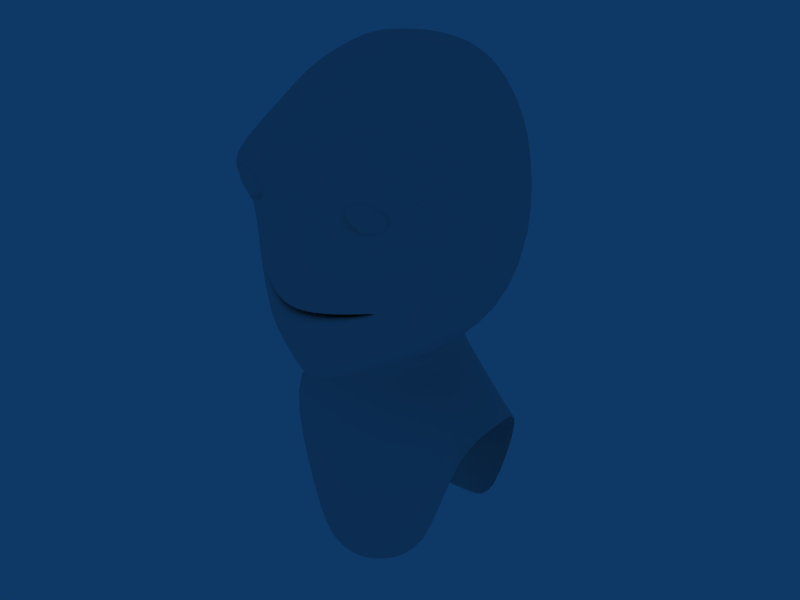 # Source: tutorial_anim3.blend  (saved by Blender 2.45.0; exported with 4.5.12 LTS)
import bpy
from mathutils import Matrix  # noqa: F401  (used for matrix-valued properties, if any)

bpy.ops.wm.read_factory_settings(use_empty=True)
scene = bpy.context.scene
scene.name = 'Scene'

# ---- collections
col_collection_1 = bpy.data.collections.new('Collection 1'); scene.collection.children.link(col_collection_1)
col_collection_2 = bpy.data.collections.new('Collection 2'); scene.collection.children.link(col_collection_2)

# ---- world
world_world = bpy.data.worlds.new('World'); scene.world = world_world
world_world.color = (0.05656, 0.2208, 0.4)
world_world.use_sun_shadow = False
world_world.sun_shadow_jitter_overblur = 0.0
world_world.cycles.sampling_method = 'MANUAL'
world_world.cycles.sample_map_resolution = 256

# ---- meshes
me_plane = bpy.data.meshes.new('Plane')
me_plane.from_pydata([(1.011, -0.124, 0.02748), (0.7622, -0.19, 0.001299), (0.0, -0.4819, -0.004534), (2.045, 0.5853, 0.2499), (0.0, -0.4831, -0.06311), (0.6036, -0.1095, 1.693), (0.0, -0.7065, 1.347), (1.055, -0.1042, -0.9632), (2.584, 0.9032, 0.3542), (0.0, -0.4557, -1.049), (0.0, -0.2878, 2.648), (0.5328, 0.01689, 2.708), (2.866, 1.308, 0.4206), (1.014, 0.09063, -1.315), (0.0, -0.3878, -1.533), (0.0, 0.1193, 3.849), (0.8555, 0.09365, 3.908), (3.267, 1.839, 0.4987), (0.8977, 0.5129, -1.868), (0.0, -0.1958, -2.369), (1.688, 0.3088, 0.1456), (1.959, 0.4955, -0.5387), (2.039, 0.6948, -0.8913), (2.261, 1.015, -1.223), (1.67, 0.3134, 0.163), (2.201, 0.5605, 1.145), (2.879, 1.011, 2.235), (3.282, 1.199, 3.587), (0.0, 0.678, 5.095), (1.072, 0.8155, 5.067), (0.8173, 0.9273, -2.159), (0.0, 0.5499, -2.455), (3.73, 2.611, 0.5614), (2.426, 1.643, -1.429), (3.409, 2.141, 3.759), (0.0, 1.649, 6.006), (1.159, 1.872, 5.985), (0.7258, 2.364, -2.512), (0.0, 2.003, -2.513), (3.883, 3.776, 0.659), (2.62, 3.159, -1.642), (3.441, 3.344, 3.935), (1.131, 3.867, 6.452), (0.0, 3.772, 6.573), (1.032, 4.436, -2.556), (2.532, 4.684, -1.587), (3.672, 4.98, 0.7175), (3.167, 4.697, 3.909), (1.291, 0.05926, 0.1073), (1.516, 0.219, 1.599), (1.594, 0.1532, 1.955), (2.008, 0.2746, 4.335), (2.155, 1.394, 4.865), (2.4, 2.606, 5.243), (2.395, 4.276, 5.528), (1.609, 0.5233, 2.923), (1.726, 0.4682, 3.14), (2.213, 0.6557, 2.807), (2.359, 0.797, 3.175), (1.782, 0.5051, 2.719), (2.031, 0.6142, 3.235), (1.437, -0.1031, 3.154), (1.344, -0.01385, 2.78), (2.5, 0.3834, 2.609), (2.706, 0.205, 3.264), (1.669, 0.03992, 2.47), (1.955, -0.1156, 3.367), (1.212, -0.07182, 3.596), (1.052, -0.03265, 2.738), (2.722, 0.6463, 2.487), (3.027, 0.5529, 3.458), (1.653, 0.03273, 2.252), (1.954, 0.0282, 3.919), (0.988, 5.937, 6.027), (0.0, 5.839, 6.166), (0.0, 6.117, -2.012), (0.4778, 6.025, -1.938), (1.891, 6.417, -1.295), (2.577, 6.899, 0.7772), (2.586, 6.683, 3.696), (1.904, 6.316, 5.167), (0.0, 7.337, -0.9209), (0.0, 8.308, 0.7621), (0.0, 8.454, 3.466), (0.0, 7.838, 4.852), (0.8385, 2.679, -0.5772), (0.0, 2.679, -0.6428), (0.9759, 2.679, -1.13), (0.0, 2.679, -1.24), (1.316, 2.683, -0.9376), (1.502, 2.703, -0.7339), (1.377, 2.689, -0.5953), (1.165, 2.679, -0.5769), (0.7883, 0.2587, 0.2008), (0.0, 0.001872, 0.1669), (0.0, -0.0359, -0.08691), (0.9938, 0.3285, -0.007552), (1.506, 0.5735, 0.1124), (1.762, 0.7291, 0.1997), (1.519, 0.5823, 0.1638), (1.269, 0.4659, 0.1856), (0.7915, -0.2695, 0.452), (0.0, -0.6358, 0.5753), (1.023, -0.2021, -0.3781), (2.311, 0.7098, 0.3618), (0.0, -0.5631, -0.4735), (1.777, 0.4024, -0.1248), (1.901, 0.5002, 0.4267), (1.426, 0.146, 0.4516), (0.7055, 2.227, -3.101), (0.0, 1.889, -3.029), (1.393, 4.339, -3.209), (0.7256, 6.097, -2.98), (0.0, 6.182, -2.974), (1.454, 1.658, -4.561), (0.0, 1.554, -4.716), (3.432, 4.196, -4.294), (1.459, 6.239, -4.768), (0.0, 6.349, -4.462), (0.0, 2.732, 6.295), (1.145, 2.889, 6.223), (1.038, 3.158, -2.544), (3.776, 4.39, 0.6888), (2.575, 3.937, -1.614), (3.301, 4.034, 3.922), (2.398, 3.458, 5.388), (1.266, 3.127, -3.149), (3.26, 2.372, -4.395), (0.0, 4.806, 6.369), (1.06, 4.902, 6.239), (0.871, 5.142, -2.204), (3.125, 5.94, 0.7473), (2.211, 5.55, -1.441), (2.876, 5.69, 3.802), (2.15, 5.296, 5.347), (1.092, 5.628, -3.127), (3.251, 5.723, -4.406), (1.023, 1.658, -8.958), (0.0, 1.554, -9.172), (2.271, 2.372, -8.377), (1.086, 6.239, -8.98), (0.0, 6.349, -9.155), (2.283, 5.723, -8.411)], [], [(6, 5, 11, 10), (9, 14, 13, 7), (10, 11, 16, 15), (14, 19, 18, 13), (8, 21, 22, 12), (21, 7, 13, 22), (12, 22, 23, 17), (22, 13, 18, 23), (8, 12, 26, 25), (12, 17, 27, 26), (16, 29, 28, 15), (19, 31, 30, 18), (23, 33, 32, 17), (18, 30, 33, 23), (17, 32, 34, 27), (29, 36, 35, 28), (31, 38, 37, 30), (33, 40, 39, 32), (30, 37, 40, 33), (32, 39, 41, 34), (25, 26, 50, 49), (49, 50, 11, 5), (27, 34, 52, 51), (51, 52, 29, 16), (34, 41, 53, 52), (52, 53, 36, 29), (61, 62, 55, 56), (63, 64, 58, 57), (62, 65, 59, 55), (65, 63, 57, 59), (66, 61, 56, 60), (64, 66, 60, 58), (16, 11, 68, 67), (67, 68, 62, 61), (26, 27, 70, 69), (69, 70, 64, 63), (11, 50, 71, 68), (68, 71, 65, 62), (50, 26, 69, 71), (71, 69, 63, 65), (51, 16, 67, 72), (72, 67, 61, 66), (27, 51, 72, 70), (70, 72, 66, 64), (77, 81, 82, 78), (78, 82, 83, 79), (79, 83, 84, 80), (73, 80, 84), (73, 84, 74), (76, 81, 77), (75, 81, 76), (89, 90, 91), (87, 89, 91, 92), (85, 87, 92), (85, 86, 88, 87), (1, 2, 94, 93), (93, 94, 86, 85), (4, 0, 96, 95), (95, 96, 87, 88), (0, 20, 97, 96), (96, 97, 89, 87), (20, 3, 98, 97), (97, 98, 90, 89), (3, 24, 99, 98), (98, 99, 91, 90), (48, 1, 93, 100), (100, 93, 85, 92), (24, 48, 100, 99), (99, 100, 92, 91), (2, 1, 101, 102), (102, 101, 5, 6), (0, 4, 105, 103), (103, 105, 9, 7), (3, 20, 106, 104), (104, 106, 21, 8), (7, 21, 106, 103), (20, 0, 103, 106), (24, 3, 104, 107), (107, 104, 8, 25), (48, 24, 107, 108), (108, 107, 25, 49), (1, 48, 108, 101), (101, 108, 49, 5), (37, 38, 110, 109), (75, 76, 112, 113), (109, 110, 115, 114), (113, 112, 117, 118), (36, 120, 119, 35), (120, 42, 43, 119), (40, 123, 122, 39), (123, 45, 46, 122), (37, 121, 123, 40), (121, 44, 45, 123), (39, 122, 124, 41), (122, 46, 47, 124), (41, 124, 125, 53), (124, 47, 54, 125), (53, 125, 120, 36), (125, 54, 42, 120), (44, 121, 126, 111), (121, 37, 109, 126), (111, 126, 127, 116), (126, 109, 114, 127), (42, 129, 128, 43), (129, 73, 74, 128), (45, 132, 131, 46), (132, 77, 78, 131), (44, 130, 132, 45), (130, 76, 77, 132), (46, 131, 133, 47), (131, 78, 79, 133), (54, 134, 129, 42), (134, 80, 73, 129), (47, 133, 134, 54), (133, 79, 80, 134), (76, 130, 135, 112), (130, 44, 111, 135), (112, 135, 136, 117), (135, 111, 116, 136), (114, 115, 138, 137), (127, 114, 137, 139), (118, 117, 140, 141), (117, 136, 142, 140)])
me_plane.polygons.foreach_set('use_smooth', [True] * 123)
me_plane.use_remesh_preserve_volume = False
me_plane.use_remesh_preserve_attributes = False
me_plane.use_mirror_vertex_groups = False
me_plane.update()
me_sphere_001 = bpy.data.meshes.new('Sphere.001')
me_sphere_001.from_pydata([(1.0, -7.55e-08, -2.932e-08), (0.9239, -8.285e-08, -0.3827), (0.7071, -7.759e-08, -0.7071), (0.3827, -6.051e-08, -0.9239), (-4.426e-08, -3.423e-08, -1.0), (-0.3827, -2.731e-09, -0.9239), (-0.7071, 2.918e-08, -0.7071), (-0.9239, 5.665e-08, -0.3827), (-0.9239, 0.2706, -0.2706), (-0.7071, 0.5, -0.5), (-0.3827, 0.6533, -0.6533), (6.564e-08, 0.7071, -0.7071), (0.3827, 0.6533, -0.6533), (0.7071, 0.5, -0.5), (0.9239, 0.2706, -0.2706), (0.9239, 0.3827, -1.893e-09), (0.7071, 0.7071, 1.015e-08), (0.3827, 0.9239, 4.712e-08), (1.187e-07, 1.0, 6.445e-08), (-0.3827, 0.9239, 8.058e-08), (-0.7071, 0.7071, 7.197e-08), (-0.9239, 0.3827, 7.888e-08), (-0.9239, 0.2706, 0.2706), (-0.7071, 0.5, 0.5), (-0.3827, 0.6533, 0.6533), (1.275e-07, 0.7071, 0.7071), (0.3827, 0.6533, 0.6533), (0.7071, 0.5, 0.5), (0.9239, 0.2706, 0.2706), (0.9239, -1.36e-07, 0.3827), (0.7071, -1.433e-07, 0.7071), (0.3827, -1.626e-07, 0.9239), (8.687e-08, -1.344e-07, 1.0), (-0.3827, -1.049e-07, 0.9239), (-0.7071, -3.651e-08, 0.7071), (-0.9239, 2.457e-08, 0.3827), (-1.0, -3.127e-08, 1.649e-07), (-0.9239, -0.2706, 0.2706), (-0.7071, -0.5, 0.5), (-0.3827, -0.6533, 0.6533), (2.069e-08, -0.7071, 0.7071), (0.3827, -0.6533, 0.6533), (0.7071, -0.5, 0.5), (0.9239, -0.2706, 0.2706), (0.9239, -0.3827, -1.344e-07), (0.7071, -0.7071, -1.696e-07), (0.3827, -0.9239, -2.204e-07), (-3.234e-08, -1.0, -2.043e-07), (-0.3827, -0.9239, -1.869e-07), (-0.7071, -0.7071, -1.078e-07), (-0.9239, -0.3827, -3.255e-08), (-0.9239, -0.2706, -0.2706), (-0.7071, -0.5, -0.5), (-0.3827, -0.6533, -0.6533), (-4.113e-08, -0.7071, -0.7071), (0.3827, -0.6533, -0.6533), (0.7071, -0.5, -0.5), (0.9239, -0.2706, -0.2706)], [], [(36, 8, 7), (7, 8, 9, 6), (6, 9, 10, 5), (5, 10, 11, 4), (4, 11, 12, 3), (3, 12, 13, 2), (2, 13, 14, 1), (14, 0, 1), (15, 0, 14), (13, 16, 15, 14), (12, 17, 16, 13), (11, 18, 17, 12), (10, 19, 18, 11), (9, 20, 19, 10), (8, 21, 20, 9), (36, 21, 8), (36, 22, 21), (21, 22, 23, 20), (20, 23, 24, 19), (19, 24, 25, 18), (18, 25, 26, 17), (17, 26, 27, 16), (16, 27, 28, 15), (28, 0, 15), (29, 0, 28), (27, 30, 29, 28), (26, 31, 30, 27), (25, 32, 31, 26), (24, 33, 32, 25), (23, 34, 33, 24), (22, 35, 34, 23), (36, 35, 22), (36, 37, 35), (35, 37, 38, 34), (34, 38, 39, 33), (33, 39, 40, 32), (32, 40, 41, 31), (31, 41, 42, 30), (30, 42, 43, 29), (43, 0, 29), (44, 0, 43), (42, 45, 44, 43), (41, 46, 45, 42), (40, 47, 46, 41), (39, 48, 47, 40), (38, 49, 48, 39), (37, 50, 49, 38), (36, 50, 37), (36, 51, 50), (50, 51, 52, 49), (49, 52, 53, 48), (48, 53, 54, 47), (47, 54, 55, 46), (46, 55, 56, 45), (45, 56, 57, 44), (57, 0, 44), (1, 0, 57), (56, 2, 1, 57), (55, 3, 2, 56), (54, 4, 3, 55), (53, 5, 4, 54), (52, 6, 5, 53), (51, 7, 6, 52), (36, 7, 51)])
me_sphere_001.polygons.foreach_set('use_smooth', [True] * 64)
me_sphere_001.use_remesh_preserve_volume = False
me_sphere_001.use_remesh_preserve_attributes = False
me_sphere_001.use_mirror_vertex_groups = False
me_sphere_001.update()
me_sphere = bpy.data.meshes.new('Sphere')
me_sphere.from_pydata([(1.0, -7.55e-08, -2.932e-08), (0.9239, -8.285e-08, -0.3827), (0.7071, -7.759e-08, -0.7071), (0.3827, -6.051e-08, -0.9239), (-4.426e-08, -3.423e-08, -1.0), (-0.3827, -2.731e-09, -0.9239), (-0.7071, 2.918e-08, -0.7071), (-0.9239, 5.665e-08, -0.3827), (-0.9239, 0.2706, -0.2706), (-0.7071, 0.5, -0.5), (-0.3827, 0.6533, -0.6533), (6.564e-08, 0.7071, -0.7071), (0.3827, 0.6533, -0.6533), (0.7071, 0.5, -0.5), (0.9239, 0.2706, -0.2706), (0.9239, 0.3827, -1.893e-09), (0.7071, 0.7071, 1.015e-08), (0.3827, 0.9239, 4.712e-08), (1.187e-07, 1.0, 6.445e-08), (-0.3827, 0.9239, 8.058e-08), (-0.7071, 0.7071, 7.197e-08), (-0.9239, 0.3827, 7.888e-08), (-0.9239, 0.2706, 0.2706), (-0.7071, 0.5, 0.5), (-0.3827, 0.6533, 0.6533), (1.275e-07, 0.7071, 0.7071), (0.3827, 0.6533, 0.6533), (0.7071, 0.5, 0.5), (0.9239, 0.2706, 0.2706), (0.9239, -1.36e-07, 0.3827), (0.7071, -1.433e-07, 0.7071), (0.3827, -1.626e-07, 0.9239), (8.687e-08, -1.344e-07, 1.0), (-0.3827, -1.049e-07, 0.9239), (-0.7071, -3.651e-08, 0.7071), (-0.9239, 2.457e-08, 0.3827), (-1.0, -3.127e-08, 1.649e-07), (-0.9239, -0.2706, 0.2706), (-0.7071, -0.5, 0.5), (-0.3827, -0.6533, 0.6533), (2.069e-08, -0.7071, 0.7071), (0.3827, -0.6533, 0.6533), (0.7071, -0.5, 0.5), (0.9239, -0.2706, 0.2706), (0.9239, -0.3827, -1.344e-07), (0.7071, -0.7071, -1.696e-07), (0.3827, -0.9239, -2.204e-07), (-3.234e-08, -1.0, -2.043e-07), (-0.3827, -0.9239, -1.869e-07), (-0.7071, -0.7071, -1.078e-07), (-0.9239, -0.3827, -3.255e-08), (-0.9239, -0.2706, -0.2706), (-0.7071, -0.5, -0.5), (-0.3827, -0.6533, -0.6533), (-4.113e-08, -0.7071, -0.7071), (0.3827, -0.6533, -0.6533), (0.7071, -0.5, -0.5), (0.9239, -0.2706, -0.2706)], [], [(36, 8, 7), (7, 8, 9, 6), (6, 9, 10, 5), (5, 10, 11, 4), (4, 11, 12, 3), (3, 12, 13, 2), (2, 13, 14, 1), (14, 0, 1), (15, 0, 14), (13, 16, 15, 14), (12, 17, 16, 13), (11, 18, 17, 12), (10, 19, 18, 11), (9, 20, 19, 10), (8, 21, 20, 9), (36, 21, 8), (36, 22, 21), (21, 22, 23, 20), (20, 23, 24, 19), (19, 24, 25, 18), (18, 25, 26, 17), (17, 26, 27, 16), (16, 27, 28, 15), (28, 0, 15), (29, 0, 28), (27, 30, 29, 28), (26, 31, 30, 27), (25, 32, 31, 26), (24, 33, 32, 25), (23, 34, 33, 24), (22, 35, 34, 23), (36, 35, 22), (36, 37, 35), (35, 37, 38, 34), (34, 38, 39, 33), (33, 39, 40, 32), (32, 40, 41, 31), (31, 41, 42, 30), (30, 42, 43, 29), (43, 0, 29), (44, 0, 43), (42, 45, 44, 43), (41, 46, 45, 42), (40, 47, 46, 41), (39, 48, 47, 40), (38, 49, 48, 39), (37, 50, 49, 38), (36, 50, 37), (36, 51, 50), (50, 51, 52, 49), (49, 52, 53, 48), (48, 53, 54, 47), (47, 54, 55, 46), (46, 55, 56, 45), (45, 56, 57, 44), (57, 0, 44), (1, 0, 57), (56, 2, 1, 57), (55, 3, 2, 56), (54, 4, 3, 55), (53, 5, 4, 54), (52, 6, 5, 53), (51, 7, 6, 52), (36, 7, 51)])
me_sphere.polygons.foreach_set('use_smooth', [True] * 64)
me_sphere.use_remesh_preserve_volume = False
me_sphere.use_remesh_preserve_attributes = False
me_sphere.use_mirror_vertex_groups = False
me_sphere.update()

# ---- objects
ob_plane = bpy.data.objects.new('Plane', me_plane)
ob_sphere_001 = bpy.data.objects.new('Sphere.001', me_sphere_001)
ob_sphere = bpy.data.objects.new('Sphere', me_sphere)

# ---- transforms, parenting, visibility, modifiers, constraints
ob_plane.location = (0.0, 0.0, 0.0)
ob_plane.lock_rotations_4d = False
ob_plane.empty_display_type = 'ARROWS'
ob_plane.color = (0.0, 0.0, 0.0, 1.0)
ob_plane.lineart.crease_threshold = 0.0
_m = ob_plane.modifiers.new('Mirror', 'MIRROR')
_m.use_clip = True
_m.use_mirror_vertex_groups = False
_m = ob_plane.modifiers.new('Subsurf', 'SUBSURF')
_m.uv_smooth = 'PRESERVE_CORNERS'
_m.quality = 2
_m.show_only_control_edges = False
ob_sphere_001.location = (-1.8, 0.7192, 3.099)
ob_sphere_001.scale = (0.8491, 0.8491, 0.8491)
ob_sphere_001.lock_rotations_4d = False
ob_sphere_001.empty_display_type = 'ARROWS'
ob_sphere_001.color = (0.0, 0.0, 0.0, 1.0)
ob_sphere_001.show_axis = True
ob_sphere_001.lineart.crease_threshold = 0.0
_m = ob_sphere_001.modifiers.new('Subsurf', 'SUBSURF')
_m.uv_smooth = 'PRESERVE_CORNERS'
_m.quality = 2
_m.show_only_control_edges = False
ob_sphere.location = (1.8, 0.7192, 3.099)
ob_sphere.scale = (0.8491, 0.8491, 0.8491)
ob_sphere.lock_rotations_4d = False
ob_sphere.empty_display_type = 'ARROWS'
ob_sphere.color = (0.0, 0.0, 0.0, 1.0)
ob_sphere.show_axis = True
ob_sphere.lineart.crease_threshold = 0.0
_m = ob_sphere.modifiers.new('Subsurf', 'SUBSURF')
_m.uv_smooth = 'PRESERVE_CORNERS'
_m.quality = 2
_m.show_only_control_edges = False

# ---- collection membership
col_collection_1.objects.link(ob_plane)
col_collection_2.objects.link(ob_sphere_001)
col_collection_2.objects.link(ob_sphere)

# ---- scene / render settings (as saved in the file)
scene.frame_start = 1; scene.frame_end = 250; scene.frame_set(1)
scene.render.engine = 'BLENDER_EEVEE_NEXT'
scene.render.image_settings.file_format = 'JPEG'
scene.render.image_settings.color_mode = 'RGB'
scene.render.image_settings.compression = 90
scene.render.resolution_x = 800
scene.render.resolution_y = 600
scene.render.pixel_aspect_x = 100.0
scene.render.pixel_aspect_y = 100.0
scene.render.fps = 25
scene.render.dither_intensity = 0.0
scene.render.use_compositing = False
scene.render.use_sequencer = False
scene.render.bake_margin = 2
scene.render.bake_bias = 0.0
scene.render.use_stamp_time = False
scene.render.use_stamp_date = False
scene.render.use_stamp_frame = False
scene.render.use_stamp_camera = False
scene.render.use_stamp_scene = False
scene.render.use_stamp_filename = False
scene.render.use_stamp_render_time = False
scene.render.stamp_font_size = 0
scene.cycles.use_denoising = False
scene.cycles.samples = 10
scene.cycles.sampling_pattern = 'TABULATED_SOBOL'
scene.cycles.light_sampling_threshold = 0.0
scene.cycles.use_adaptive_sampling = False
scene.cycles.use_light_tree = False
scene.cycles.blur_glossy = 0.0
scene.cycles.volume_bounces = 1
scene.cycles.pixel_filter_type = 'GAUSSIAN'
scene.cycles.sample_clamp_indirect = 0.0
scene.view_settings.view_transform = 'Raw'
bpy.context.view_layer.update()

# ---- added for rendering (the .blend has no active camera): camera
cam_auto = bpy.data.cameras.new('AutoCamera')
cam_auto.lens = 50.0
cam_auto.sensor_width = 36.0
cam_auto.clip_end = 1000.0
ob_auto_camera = bpy.data.objects.new('AutoCamera', cam_auto)
scene.collection.objects.link(ob_auto_camera)
ob_auto_camera.location = (18.3215, -18.1118, 13.3576)
ob_auto_camera.rotation_euler = (1.09748, -7.21219e-08, 0.694738)
scene.camera = ob_auto_camera
bpy.context.view_layer.update()

